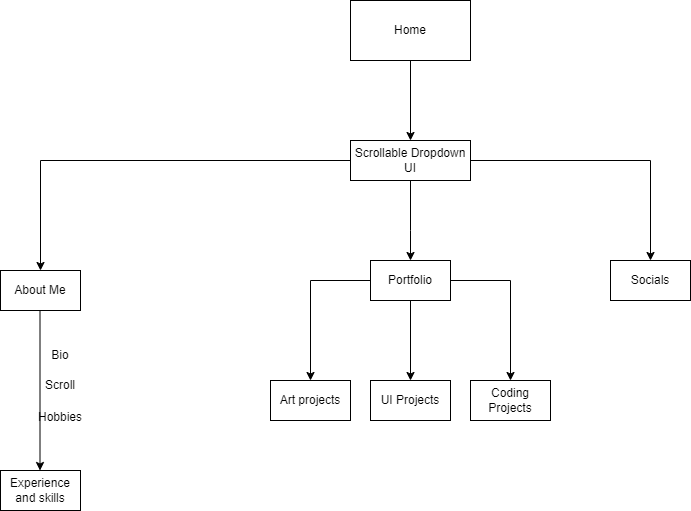

The diagram above was exported from draw.io. Its source (the exported page's mxGraphModel, read from the mxfile embedded in the PNG):
<mxGraphModel dx="1146" dy="729" grid="1" gridSize="10" guides="1" tooltips="1" connect="1" arrows="1" fold="1" page="1" pageScale="1" pageWidth="850" pageHeight="1100" math="0" shadow="0">
  <root>
    <mxCell id="0" />
    <mxCell id="1" parent="0" />
    <mxCell id="IFScTtw0E6Q1KRpK6XbN-1" value="Home" style="rounded=0;whiteSpace=wrap;html=1;" parent="1" vertex="1">
      <mxGeometry x="380" y="220" width="120" height="60" as="geometry" />
    </mxCell>
    <mxCell id="IFScTtw0E6Q1KRpK6XbN-2" value="" style="endArrow=classic;html=1;rounded=0;exitX=0.5;exitY=1;exitDx=0;exitDy=0;" parent="1" source="IFScTtw0E6Q1KRpK6XbN-1" edge="1">
      <mxGeometry width="50" height="50" relative="1" as="geometry">
        <mxPoint x="330" y="380" as="sourcePoint" />
        <mxPoint x="440" y="360" as="targetPoint" />
      </mxGeometry>
    </mxCell>
    <mxCell id="IFScTtw0E6Q1KRpK6XbN-3" value="Scrollable Dropdown UI" style="rounded=0;whiteSpace=wrap;html=1;" parent="1" vertex="1">
      <mxGeometry x="380" y="360" width="120" height="40" as="geometry" />
    </mxCell>
    <mxCell id="IFScTtw0E6Q1KRpK6XbN-4" value="" style="endArrow=classic;html=1;rounded=0;exitX=0;exitY=0.5;exitDx=0;exitDy=0;entryX=0.5;entryY=0;entryDx=0;entryDy=0;" parent="1" source="IFScTtw0E6Q1KRpK6XbN-3" target="IFScTtw0E6Q1KRpK6XbN-12" edge="1">
      <mxGeometry width="50" height="50" relative="1" as="geometry">
        <mxPoint x="360" y="400" as="sourcePoint" />
        <mxPoint x="70" y="480" as="targetPoint" />
        <Array as="points">
          <mxPoint x="70" y="380" />
        </Array>
      </mxGeometry>
    </mxCell>
    <mxCell id="IFScTtw0E6Q1KRpK6XbN-5" value="" style="endArrow=classic;html=1;rounded=0;exitX=0.5;exitY=1;exitDx=0;exitDy=0;" parent="1" source="IFScTtw0E6Q1KRpK6XbN-3" edge="1">
      <mxGeometry width="50" height="50" relative="1" as="geometry">
        <mxPoint x="400" y="400" as="sourcePoint" />
        <mxPoint x="440" y="480" as="targetPoint" />
        <Array as="points">
          <mxPoint x="440" y="450" />
        </Array>
      </mxGeometry>
    </mxCell>
    <mxCell id="IFScTtw0E6Q1KRpK6XbN-6" value="" style="endArrow=classic;html=1;rounded=0;exitX=1;exitY=0.5;exitDx=0;exitDy=0;" parent="1" source="IFScTtw0E6Q1KRpK6XbN-3" target="IFScTtw0E6Q1KRpK6XbN-16" edge="1">
      <mxGeometry width="50" height="50" relative="1" as="geometry">
        <mxPoint x="550" y="440" as="sourcePoint" />
        <mxPoint x="280" y="480" as="targetPoint" />
        <Array as="points">
          <mxPoint x="680" y="380" />
        </Array>
      </mxGeometry>
    </mxCell>
    <mxCell id="IFScTtw0E6Q1KRpK6XbN-12" value="About Me" style="rounded=0;whiteSpace=wrap;html=1;" parent="1" vertex="1">
      <mxGeometry x="30" y="490" width="80" height="40" as="geometry" />
    </mxCell>
    <mxCell id="IFScTtw0E6Q1KRpK6XbN-16" value="Socials" style="rounded=0;whiteSpace=wrap;html=1;" parent="1" vertex="1">
      <mxGeometry x="640" y="480" width="80" height="40" as="geometry" />
    </mxCell>
    <mxCell id="IFScTtw0E6Q1KRpK6XbN-19" value="Portfolio" style="rounded=0;whiteSpace=wrap;html=1;" parent="1" vertex="1">
      <mxGeometry x="400" y="480" width="80" height="40" as="geometry" />
    </mxCell>
    <mxCell id="IFScTtw0E6Q1KRpK6XbN-25" value="" style="endArrow=classic;html=1;rounded=0;exitX=0.5;exitY=1;exitDx=0;exitDy=0;" parent="1" edge="1">
      <mxGeometry width="50" height="50" relative="1" as="geometry">
        <mxPoint x="69.5" y="530" as="sourcePoint" />
        <mxPoint x="69.5" y="690" as="targetPoint" />
      </mxGeometry>
    </mxCell>
    <mxCell id="IFScTtw0E6Q1KRpK6XbN-26" value="Experience and skills" style="rounded=0;whiteSpace=wrap;html=1;" parent="1" vertex="1">
      <mxGeometry x="30" y="690" width="80" height="40" as="geometry" />
    </mxCell>
    <mxCell id="IFScTtw0E6Q1KRpK6XbN-27" value="Bio" style="text;html=1;strokeColor=none;fillColor=none;align=center;verticalAlign=middle;whiteSpace=wrap;rounded=0;" parent="1" vertex="1">
      <mxGeometry x="60" y="560" width="60" height="30" as="geometry" />
    </mxCell>
    <mxCell id="IFScTtw0E6Q1KRpK6XbN-28" value="Scroll" style="text;html=1;strokeColor=none;fillColor=none;align=center;verticalAlign=middle;whiteSpace=wrap;rounded=0;" parent="1" vertex="1">
      <mxGeometry x="60" y="590" width="60" height="30" as="geometry" />
    </mxCell>
    <mxCell id="qFfYDE27YAhM4dMrEF8v-2" value="Art projects" style="rounded=0;whiteSpace=wrap;html=1;" vertex="1" parent="1">
      <mxGeometry x="300" y="600" width="80" height="40" as="geometry" />
    </mxCell>
    <mxCell id="qFfYDE27YAhM4dMrEF8v-3" value="" style="endArrow=classic;html=1;rounded=0;exitX=0;exitY=0.5;exitDx=0;exitDy=0;entryX=0.5;entryY=0;entryDx=0;entryDy=0;" edge="1" parent="1" source="IFScTtw0E6Q1KRpK6XbN-19" target="qFfYDE27YAhM4dMrEF8v-2">
      <mxGeometry width="50" height="50" relative="1" as="geometry">
        <mxPoint x="400" y="630" as="sourcePoint" />
        <mxPoint x="450" y="580" as="targetPoint" />
        <Array as="points">
          <mxPoint x="340" y="500" />
        </Array>
      </mxGeometry>
    </mxCell>
    <mxCell id="qFfYDE27YAhM4dMrEF8v-4" value="" style="endArrow=classic;html=1;rounded=0;exitX=0.5;exitY=1;exitDx=0;exitDy=0;entryX=0.5;entryY=0;entryDx=0;entryDy=0;" edge="1" parent="1" source="IFScTtw0E6Q1KRpK6XbN-19" target="qFfYDE27YAhM4dMrEF8v-5">
      <mxGeometry width="50" height="50" relative="1" as="geometry">
        <mxPoint x="400" y="630" as="sourcePoint" />
        <mxPoint x="440" y="580" as="targetPoint" />
      </mxGeometry>
    </mxCell>
    <mxCell id="qFfYDE27YAhM4dMrEF8v-5" value="UI Projects" style="rounded=0;whiteSpace=wrap;html=1;" vertex="1" parent="1">
      <mxGeometry x="400" y="600" width="80" height="40" as="geometry" />
    </mxCell>
    <mxCell id="qFfYDE27YAhM4dMrEF8v-7" value="" style="endArrow=classic;html=1;rounded=0;entryX=0.5;entryY=0;entryDx=0;entryDy=0;" edge="1" parent="1" target="qFfYDE27YAhM4dMrEF8v-8">
      <mxGeometry width="50" height="50" relative="1" as="geometry">
        <mxPoint x="480" y="500" as="sourcePoint" />
        <mxPoint x="520" y="600" as="targetPoint" />
        <Array as="points">
          <mxPoint x="540" y="500" />
        </Array>
      </mxGeometry>
    </mxCell>
    <mxCell id="qFfYDE27YAhM4dMrEF8v-8" value="Coding Projects" style="rounded=0;whiteSpace=wrap;html=1;" vertex="1" parent="1">
      <mxGeometry x="500" y="600" width="80" height="40" as="geometry" />
    </mxCell>
    <mxCell id="qFfYDE27YAhM4dMrEF8v-10" value="Hobbies" style="text;html=1;strokeColor=none;fillColor=none;align=center;verticalAlign=middle;whiteSpace=wrap;rounded=0;" vertex="1" parent="1">
      <mxGeometry x="60" y="622" width="60" height="30" as="geometry" />
    </mxCell>
  </root>
</mxGraphModel>